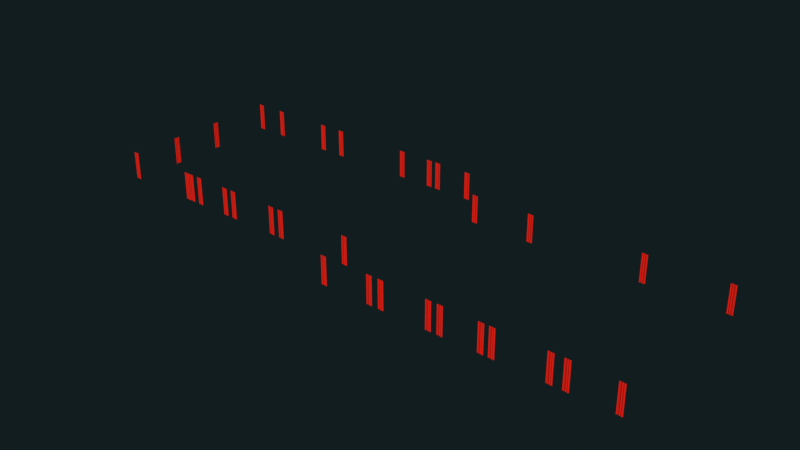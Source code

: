 # Source: St_Etage_vorhange.blend  (saved by Blender 2.74.0; exported with 4.5.12 LTS)
import bpy
from mathutils import Matrix  # noqa: F401  (used for matrix-valued properties, if any)

bpy.ops.wm.read_factory_settings(use_empty=True)
scene = bpy.context.scene
scene.name = 'Scene'

# ---- collections
col_collection_11 = bpy.data.collections.new('Collection 11'); scene.collection.children.link(col_collection_11)

# ---- materials (node trees are filled in below, after node groups)
mat_vorhang_mat = bpy.data.materials.new('vorhang_mat')
mat_vorhang_mat.alpha_threshold = 0.0
mat_vorhang_mat.use_transparent_shadow = False
mat_vorhang_mat.diffuse_color = (0.8, 0.01769, 0.009299, 1.0)
mat_vorhang_mat.roughness = 0.5

# ---- material node trees

# ---- world
world_world = bpy.data.worlds.new('World'); scene.world = world_world
world_world.color = (0.005979, 0.01231, 0.01341)
world_world.use_sun_shadow = False
world_world.sun_shadow_jitter_overblur = 0.0
world_world.cycles.sampling_method = 'MANUAL'
world_world.cycles.sample_map_resolution = 256

# ---- meshes
me_plane_033 = bpy.data.meshes.new('Plane.033')
me_plane_033.from_pydata([(-0.6978, 0.236, 16.81), (-1.235, 0.3034, 16.81), (-1.691, 0.1854, 16.81), (-1.906, 0.05057, 16.81), (-1.906, 0.05057, -0.8682), (-1.691, 0.1854, -0.8682), (-1.235, 0.3034, -0.8682), (-0.6978, 0.236, -0.8682), (-0.4563, 0.06742, -0.8682), (-0.2147, -0.06742, -0.8682), (0.02683, 0.1517, -0.8682), (0.2952, 0.2865, -0.8682), (0.5905, 0.1854, -0.8682), (0.6173, -0.1011, -0.8682), (0.9931, -0.2023, -0.8682), (1.235, -0.06742, -0.8682), (1.342, 0.1348, -0.8682), (1.637, 0.2191, -0.8682), (1.906, -0.1348, -0.8682), (-0.4563, 0.06742, 16.81), (-0.2147, -0.06742, 16.81), (0.02683, 0.1517, 16.81), (0.2952, 0.2865, 16.81), (0.5905, 0.1854, 16.81), (0.6173, -0.1011, 16.81), (0.9931, -0.2023, 16.81), (1.235, -0.06742, 16.81), (1.342, 0.1348, 16.81), (1.637, 0.2191, 16.81), (1.906, -0.1348, 16.81)], [], [(17, 28, 29, 18), (16, 27, 28, 17), (15, 26, 27, 16), (14, 25, 26, 15), (13, 24, 25, 14), (12, 23, 24, 13), (11, 22, 23, 12), (10, 21, 22, 11), (9, 20, 21, 10), (8, 19, 20, 9), (7, 0, 19, 8), (6, 1, 0, 7), (5, 2, 1, 6), (4, 3, 2, 5)])
me_plane_033.materials.append(mat_vorhang_mat)
me_plane_033.use_remesh_preserve_volume = False
me_plane_033.use_remesh_preserve_attributes = False
me_plane_033.use_mirror_vertex_groups = False
me_plane_033.update()
me_plane_032 = bpy.data.meshes.new('Plane.032')
me_plane_032.from_pydata([(-0.6978, 0.236, 16.81), (-1.235, 0.3034, 16.81), (-1.691, 0.1854, 16.81), (-1.906, 0.05057, 16.81), (-1.906, 0.05057, -0.8682), (-1.691, 0.1854, -0.8682), (-1.235, 0.3034, -0.8682), (-0.6978, 0.236, -0.8682), (-0.4563, 0.06742, -0.8682), (-0.2147, -0.06742, -0.8682), (0.02683, 0.1517, -0.8682), (0.2952, 0.2865, -0.8682), (0.5905, 0.1854, -0.8682), (0.6173, -0.1011, -0.8682), (0.9931, -0.2023, -0.8682), (1.235, -0.06742, -0.8682), (1.342, 0.1348, -0.8682), (1.637, 0.2191, -0.8682), (1.906, -0.1348, -0.8682), (-0.4563, 0.06742, 16.81), (-0.2147, -0.06742, 16.81), (0.02683, 0.1517, 16.81), (0.2952, 0.2865, 16.81), (0.5905, 0.1854, 16.81), (0.6173, -0.1011, 16.81), (0.9931, -0.2023, 16.81), (1.235, -0.06742, 16.81), (1.342, 0.1348, 16.81), (1.637, 0.2191, 16.81), (1.906, -0.1348, 16.81)], [], [(17, 28, 29, 18), (16, 27, 28, 17), (15, 26, 27, 16), (14, 25, 26, 15), (13, 24, 25, 14), (12, 23, 24, 13), (11, 22, 23, 12), (10, 21, 22, 11), (9, 20, 21, 10), (8, 19, 20, 9), (7, 0, 19, 8), (6, 1, 0, 7), (5, 2, 1, 6), (4, 3, 2, 5)])
me_plane_032.materials.append(mat_vorhang_mat)
me_plane_032.use_remesh_preserve_volume = False
me_plane_032.use_remesh_preserve_attributes = False
me_plane_032.use_mirror_vertex_groups = False
me_plane_032.update()
me_plane_031 = bpy.data.meshes.new('Plane.031')
me_plane_031.from_pydata([(-0.6978, 0.236, 16.81), (-1.235, 0.3034, 16.81), (-1.691, 0.1854, 16.81), (-1.906, 0.05057, 16.81), (-1.906, 0.05057, -0.8682), (-1.691, 0.1854, -0.8682), (-1.235, 0.3034, -0.8682), (-0.6978, 0.236, -0.8682), (-0.4563, 0.06742, -0.8682), (-0.2147, -0.06742, -0.8682), (0.02683, 0.1517, -0.8682), (0.2952, 0.2865, -0.8682), (0.5905, 0.1854, -0.8682), (0.6173, -0.1011, -0.8682), (0.9931, -0.2023, -0.8682), (1.235, -0.06742, -0.8682), (1.342, 0.1348, -0.8682), (1.637, 0.2191, -0.8682), (1.906, -0.1348, -0.8682), (-0.4563, 0.06742, 16.81), (-0.2147, -0.06742, 16.81), (0.02683, 0.1517, 16.81), (0.2952, 0.2865, 16.81), (0.5905, 0.1854, 16.81), (0.6173, -0.1011, 16.81), (0.9931, -0.2023, 16.81), (1.235, -0.06742, 16.81), (1.342, 0.1348, 16.81), (1.637, 0.2191, 16.81), (1.906, -0.1348, 16.81)], [], [(17, 28, 29, 18), (16, 27, 28, 17), (15, 26, 27, 16), (14, 25, 26, 15), (13, 24, 25, 14), (12, 23, 24, 13), (11, 22, 23, 12), (10, 21, 22, 11), (9, 20, 21, 10), (8, 19, 20, 9), (7, 0, 19, 8), (6, 1, 0, 7), (5, 2, 1, 6), (4, 3, 2, 5)])
me_plane_031.materials.append(mat_vorhang_mat)
me_plane_031.use_remesh_preserve_volume = False
me_plane_031.use_remesh_preserve_attributes = False
me_plane_031.use_mirror_vertex_groups = False
me_plane_031.update()
me_plane_030 = bpy.data.meshes.new('Plane.030')
me_plane_030.from_pydata([(-0.6978, 0.236, 16.81), (-1.235, 0.3034, 16.81), (-1.691, 0.1854, 16.81), (-1.906, 0.05057, 16.81), (-1.906, 0.05057, -0.8682), (-1.691, 0.1854, -0.8682), (-1.235, 0.3034, -0.8682), (-0.6978, 0.236, -0.8682), (-0.4563, 0.06742, -0.8682), (-0.2147, -0.06742, -0.8682), (0.02683, 0.1517, -0.8682), (0.2952, 0.2865, -0.8682), (0.5905, 0.1854, -0.8682), (0.6173, -0.1011, -0.8682), (0.9931, -0.2023, -0.8682), (1.235, -0.06742, -0.8682), (1.342, 0.1348, -0.8682), (1.637, 0.2191, -0.8682), (1.906, -0.1348, -0.8682), (-0.4563, 0.06742, 16.81), (-0.2147, -0.06742, 16.81), (0.02683, 0.1517, 16.81), (0.2952, 0.2865, 16.81), (0.5905, 0.1854, 16.81), (0.6173, -0.1011, 16.81), (0.9931, -0.2023, 16.81), (1.235, -0.06742, 16.81), (1.342, 0.1348, 16.81), (1.637, 0.2191, 16.81), (1.906, -0.1348, 16.81)], [], [(17, 28, 29, 18), (16, 27, 28, 17), (15, 26, 27, 16), (14, 25, 26, 15), (13, 24, 25, 14), (12, 23, 24, 13), (11, 22, 23, 12), (10, 21, 22, 11), (9, 20, 21, 10), (8, 19, 20, 9), (7, 0, 19, 8), (6, 1, 0, 7), (5, 2, 1, 6), (4, 3, 2, 5)])
me_plane_030.materials.append(mat_vorhang_mat)
me_plane_030.use_remesh_preserve_volume = False
me_plane_030.use_remesh_preserve_attributes = False
me_plane_030.use_mirror_vertex_groups = False
me_plane_030.update()
me_plane_029 = bpy.data.meshes.new('Plane.029')
me_plane_029.from_pydata([(-0.6978, 0.236, 16.81), (-1.235, 0.3034, 16.81), (-1.691, 0.1854, 16.81), (-1.906, 0.05057, 16.81), (-1.906, 0.05057, -0.8682), (-1.691, 0.1854, -0.8682), (-1.235, 0.3034, -0.8682), (-0.6978, 0.236, -0.8682), (-0.4563, 0.06742, -0.8682), (-0.2147, -0.06742, -0.8682), (0.02683, 0.1517, -0.8682), (0.2952, 0.2865, -0.8682), (0.5905, 0.1854, -0.8682), (0.6173, -0.1011, -0.8682), (0.9931, -0.2023, -0.8682), (1.235, -0.06742, -0.8682), (1.342, 0.1348, -0.8682), (1.637, 0.2191, -0.8682), (1.906, -0.1348, -0.8682), (-0.4563, 0.06742, 16.81), (-0.2147, -0.06742, 16.81), (0.02683, 0.1517, 16.81), (0.2952, 0.2865, 16.81), (0.5905, 0.1854, 16.81), (0.6173, -0.1011, 16.81), (0.9931, -0.2023, 16.81), (1.235, -0.06742, 16.81), (1.342, 0.1348, 16.81), (1.637, 0.2191, 16.81), (1.906, -0.1348, 16.81)], [], [(17, 28, 29, 18), (16, 27, 28, 17), (15, 26, 27, 16), (14, 25, 26, 15), (13, 24, 25, 14), (12, 23, 24, 13), (11, 22, 23, 12), (10, 21, 22, 11), (9, 20, 21, 10), (8, 19, 20, 9), (7, 0, 19, 8), (6, 1, 0, 7), (5, 2, 1, 6), (4, 3, 2, 5)])
me_plane_029.materials.append(mat_vorhang_mat)
me_plane_029.use_remesh_preserve_volume = False
me_plane_029.use_remesh_preserve_attributes = False
me_plane_029.use_mirror_vertex_groups = False
me_plane_029.update()
me_plane_028 = bpy.data.meshes.new('Plane.028')
me_plane_028.from_pydata([(-0.6978, 0.236, 16.81), (-1.235, 0.3034, 16.81), (-1.691, 0.1854, 16.81), (-1.906, 0.05057, 16.81), (-1.906, 0.05057, -0.8682), (-1.691, 0.1854, -0.8682), (-1.235, 0.3034, -0.8682), (-0.6978, 0.236, -0.8682), (-0.4563, 0.06742, -0.8682), (-0.2147, -0.06742, -0.8682), (0.02683, 0.1517, -0.8682), (0.2952, 0.2865, -0.8682), (0.5905, 0.1854, -0.8682), (0.6173, -0.1011, -0.8682), (0.9931, -0.2023, -0.8682), (1.235, -0.06742, -0.8682), (1.342, 0.1348, -0.8682), (1.637, 0.2191, -0.8682), (1.906, -0.1348, -0.8682), (-0.4563, 0.06742, 16.81), (-0.2147, -0.06742, 16.81), (0.02683, 0.1517, 16.81), (0.2952, 0.2865, 16.81), (0.5905, 0.1854, 16.81), (0.6173, -0.1011, 16.81), (0.9931, -0.2023, 16.81), (1.235, -0.06742, 16.81), (1.342, 0.1348, 16.81), (1.637, 0.2191, 16.81), (1.906, -0.1348, 16.81)], [], [(17, 28, 29, 18), (16, 27, 28, 17), (15, 26, 27, 16), (14, 25, 26, 15), (13, 24, 25, 14), (12, 23, 24, 13), (11, 22, 23, 12), (10, 21, 22, 11), (9, 20, 21, 10), (8, 19, 20, 9), (7, 0, 19, 8), (6, 1, 0, 7), (5, 2, 1, 6), (4, 3, 2, 5)])
me_plane_028.materials.append(mat_vorhang_mat)
me_plane_028.use_remesh_preserve_volume = False
me_plane_028.use_remesh_preserve_attributes = False
me_plane_028.use_mirror_vertex_groups = False
me_plane_028.update()
me_plane_027 = bpy.data.meshes.new('Plane.027')
me_plane_027.from_pydata([(-0.6978, 0.236, 16.81), (-1.235, 0.3034, 16.81), (-1.691, 0.1854, 16.81), (-1.906, 0.05057, 16.81), (-1.906, 0.05057, -0.8682), (-1.691, 0.1854, -0.8682), (-1.235, 0.3034, -0.8682), (-0.6978, 0.236, -0.8682), (-0.4563, 0.06742, -0.8682), (-0.2147, -0.06742, -0.8682), (0.02683, 0.1517, -0.8682), (0.2952, 0.2865, -0.8682), (0.5905, 0.1854, -0.8682), (0.6173, -0.1011, -0.8682), (0.9931, -0.2023, -0.8682), (1.235, -0.06742, -0.8682), (1.342, 0.1348, -0.8682), (1.637, 0.2191, -0.8682), (1.906, -0.1348, -0.8682), (-0.4563, 0.06742, 16.81), (-0.2147, -0.06742, 16.81), (0.02683, 0.1517, 16.81), (0.2952, 0.2865, 16.81), (0.5905, 0.1854, 16.81), (0.6173, -0.1011, 16.81), (0.9931, -0.2023, 16.81), (1.235, -0.06742, 16.81), (1.342, 0.1348, 16.81), (1.637, 0.2191, 16.81), (1.906, -0.1348, 16.81)], [], [(17, 28, 29, 18), (16, 27, 28, 17), (15, 26, 27, 16), (14, 25, 26, 15), (13, 24, 25, 14), (12, 23, 24, 13), (11, 22, 23, 12), (10, 21, 22, 11), (9, 20, 21, 10), (8, 19, 20, 9), (7, 0, 19, 8), (6, 1, 0, 7), (5, 2, 1, 6), (4, 3, 2, 5)])
me_plane_027.materials.append(mat_vorhang_mat)
me_plane_027.use_remesh_preserve_volume = False
me_plane_027.use_remesh_preserve_attributes = False
me_plane_027.use_mirror_vertex_groups = False
me_plane_027.update()
me_plane_026 = bpy.data.meshes.new('Plane.026')
me_plane_026.from_pydata([(-0.6978, 0.236, 16.81), (-1.235, 0.3034, 16.81), (-1.691, 0.1854, 16.81), (-1.906, 0.05057, 16.81), (-1.906, 0.05057, -0.8682), (-1.691, 0.1854, -0.8682), (-1.235, 0.3034, -0.8682), (-0.6978, 0.236, -0.8682), (-0.4563, 0.06742, -0.8682), (-0.2147, -0.06742, -0.8682), (0.02683, 0.1517, -0.8682), (0.2952, 0.2865, -0.8682), (0.5905, 0.1854, -0.8682), (0.6173, -0.1011, -0.8682), (0.9931, -0.2023, -0.8682), (1.235, -0.06742, -0.8682), (1.342, 0.1348, -0.8682), (1.637, 0.2191, -0.8682), (1.906, -0.1348, -0.8682), (-0.4563, 0.06742, 16.81), (-0.2147, -0.06742, 16.81), (0.02683, 0.1517, 16.81), (0.2952, 0.2865, 16.81), (0.5905, 0.1854, 16.81), (0.6173, -0.1011, 16.81), (0.9931, -0.2023, 16.81), (1.235, -0.06742, 16.81), (1.342, 0.1348, 16.81), (1.637, 0.2191, 16.81), (1.906, -0.1348, 16.81)], [], [(17, 28, 29, 18), (16, 27, 28, 17), (15, 26, 27, 16), (14, 25, 26, 15), (13, 24, 25, 14), (12, 23, 24, 13), (11, 22, 23, 12), (10, 21, 22, 11), (9, 20, 21, 10), (8, 19, 20, 9), (7, 0, 19, 8), (6, 1, 0, 7), (5, 2, 1, 6), (4, 3, 2, 5)])
me_plane_026.materials.append(mat_vorhang_mat)
me_plane_026.use_remesh_preserve_volume = False
me_plane_026.use_remesh_preserve_attributes = False
me_plane_026.use_mirror_vertex_groups = False
me_plane_026.update()
me_plane_025 = bpy.data.meshes.new('Plane.025')
me_plane_025.from_pydata([(-0.6978, 0.236, 16.81), (-1.235, 0.3034, 16.81), (-1.691, 0.1854, 16.81), (-1.906, 0.05057, 16.81), (-1.906, 0.05057, -0.8682), (-1.691, 0.1854, -0.8682), (-1.235, 0.3034, -0.8682), (-0.6978, 0.236, -0.8682), (-0.4563, 0.06742, -0.8682), (-0.2147, -0.06742, -0.8682), (0.02683, 0.1517, -0.8682), (0.2952, 0.2865, -0.8682), (0.5905, 0.1854, -0.8682), (0.6173, -0.1011, -0.8682), (0.9931, -0.2023, -0.8682), (1.235, -0.06742, -0.8682), (1.342, 0.1348, -0.8682), (1.637, 0.2191, -0.8682), (1.906, -0.1348, -0.8682), (-0.4563, 0.06742, 16.81), (-0.2147, -0.06742, 16.81), (0.02683, 0.1517, 16.81), (0.2952, 0.2865, 16.81), (0.5905, 0.1854, 16.81), (0.6173, -0.1011, 16.81), (0.9931, -0.2023, 16.81), (1.235, -0.06742, 16.81), (1.342, 0.1348, 16.81), (1.637, 0.2191, 16.81), (1.906, -0.1348, 16.81)], [], [(17, 28, 29, 18), (16, 27, 28, 17), (15, 26, 27, 16), (14, 25, 26, 15), (13, 24, 25, 14), (12, 23, 24, 13), (11, 22, 23, 12), (10, 21, 22, 11), (9, 20, 21, 10), (8, 19, 20, 9), (7, 0, 19, 8), (6, 1, 0, 7), (5, 2, 1, 6), (4, 3, 2, 5)])
me_plane_025.materials.append(mat_vorhang_mat)
me_plane_025.use_remesh_preserve_volume = False
me_plane_025.use_remesh_preserve_attributes = False
me_plane_025.use_mirror_vertex_groups = False
me_plane_025.update()
me_plane_024 = bpy.data.meshes.new('Plane.024')
me_plane_024.from_pydata([(-0.6978, 0.236, 16.81), (-1.235, 0.3034, 16.81), (-1.691, 0.1854, 16.81), (-1.906, 0.05057, 16.81), (-1.906, 0.05057, -0.8682), (-1.691, 0.1854, -0.8682), (-1.235, 0.3034, -0.8682), (-0.6978, 0.236, -0.8682), (-0.4563, 0.06742, -0.8682), (-0.2147, -0.06742, -0.8682), (0.02683, 0.1517, -0.8682), (0.2952, 0.2865, -0.8682), (0.5905, 0.1854, -0.8682), (0.6173, -0.1011, -0.8682), (0.9931, -0.2023, -0.8682), (1.235, -0.06742, -0.8682), (1.342, 0.1348, -0.8682), (1.637, 0.2191, -0.8682), (1.906, -0.1348, -0.8682), (-0.4563, 0.06742, 16.81), (-0.2147, -0.06742, 16.81), (0.02683, 0.1517, 16.81), (0.2952, 0.2865, 16.81), (0.5905, 0.1854, 16.81), (0.6173, -0.1011, 16.81), (0.9931, -0.2023, 16.81), (1.235, -0.06742, 16.81), (1.342, 0.1348, 16.81), (1.637, 0.2191, 16.81), (1.906, -0.1348, 16.81)], [], [(17, 28, 29, 18), (16, 27, 28, 17), (15, 26, 27, 16), (14, 25, 26, 15), (13, 24, 25, 14), (12, 23, 24, 13), (11, 22, 23, 12), (10, 21, 22, 11), (9, 20, 21, 10), (8, 19, 20, 9), (7, 0, 19, 8), (6, 1, 0, 7), (5, 2, 1, 6), (4, 3, 2, 5)])
me_plane_024.materials.append(mat_vorhang_mat)
me_plane_024.use_remesh_preserve_volume = False
me_plane_024.use_remesh_preserve_attributes = False
me_plane_024.use_mirror_vertex_groups = False
me_plane_024.update()
me_plane_023 = bpy.data.meshes.new('Plane.023')
me_plane_023.from_pydata([(-0.6978, 0.236, 16.81), (-1.235, 0.3034, 16.81), (-1.691, 0.1854, 16.81), (-1.906, 0.05057, 16.81), (-1.906, 0.05057, -0.8682), (-1.691, 0.1854, -0.8682), (-1.235, 0.3034, -0.8682), (-0.6978, 0.236, -0.8682), (-0.4563, 0.06742, -0.8682), (-0.2147, -0.06742, -0.8682), (0.02683, 0.1517, -0.8682), (0.2952, 0.2865, -0.8682), (0.5905, 0.1854, -0.8682), (0.6173, -0.1011, -0.8682), (0.9931, -0.2023, -0.8682), (1.235, -0.06742, -0.8682), (1.342, 0.1348, -0.8682), (1.637, 0.2191, -0.8682), (1.906, -0.1348, -0.8682), (-0.4563, 0.06742, 16.81), (-0.2147, -0.06742, 16.81), (0.02683, 0.1517, 16.81), (0.2952, 0.2865, 16.81), (0.5905, 0.1854, 16.81), (0.6173, -0.1011, 16.81), (0.9931, -0.2023, 16.81), (1.235, -0.06742, 16.81), (1.342, 0.1348, 16.81), (1.637, 0.2191, 16.81), (1.906, -0.1348, 16.81)], [], [(17, 28, 29, 18), (16, 27, 28, 17), (15, 26, 27, 16), (14, 25, 26, 15), (13, 24, 25, 14), (12, 23, 24, 13), (11, 22, 23, 12), (10, 21, 22, 11), (9, 20, 21, 10), (8, 19, 20, 9), (7, 0, 19, 8), (6, 1, 0, 7), (5, 2, 1, 6), (4, 3, 2, 5)])
me_plane_023.materials.append(mat_vorhang_mat)
me_plane_023.use_remesh_preserve_volume = False
me_plane_023.use_remesh_preserve_attributes = False
me_plane_023.use_mirror_vertex_groups = False
me_plane_023.update()
me_plane_022 = bpy.data.meshes.new('Plane.022')
me_plane_022.from_pydata([(-0.6978, 0.236, 16.81), (-1.235, 0.3034, 16.81), (-1.691, 0.1854, 16.81), (-1.906, 0.05057, 16.81), (-1.906, 0.05057, -0.8682), (-1.691, 0.1854, -0.8682), (-1.235, 0.3034, -0.8682), (-0.6978, 0.236, -0.8682), (-0.4563, 0.06742, -0.8682), (-0.2147, -0.06742, -0.8682), (0.02683, 0.1517, -0.8682), (0.2952, 0.2865, -0.8682), (0.5905, 0.1854, -0.8682), (0.6173, -0.1011, -0.8682), (0.9931, -0.2023, -0.8682), (1.235, -0.06742, -0.8682), (1.342, 0.1348, -0.8682), (1.637, 0.2191, -0.8682), (1.906, -0.1348, -0.8682), (-0.4563, 0.06742, 16.81), (-0.2147, -0.06742, 16.81), (0.02683, 0.1517, 16.81), (0.2952, 0.2865, 16.81), (0.5905, 0.1854, 16.81), (0.6173, -0.1011, 16.81), (0.9931, -0.2023, 16.81), (1.235, -0.06742, 16.81), (1.342, 0.1348, 16.81), (1.637, 0.2191, 16.81), (1.906, -0.1348, 16.81)], [], [(17, 28, 29, 18), (16, 27, 28, 17), (15, 26, 27, 16), (14, 25, 26, 15), (13, 24, 25, 14), (12, 23, 24, 13), (11, 22, 23, 12), (10, 21, 22, 11), (9, 20, 21, 10), (8, 19, 20, 9), (7, 0, 19, 8), (6, 1, 0, 7), (5, 2, 1, 6), (4, 3, 2, 5)])
me_plane_022.materials.append(mat_vorhang_mat)
me_plane_022.use_remesh_preserve_volume = False
me_plane_022.use_remesh_preserve_attributes = False
me_plane_022.use_mirror_vertex_groups = False
me_plane_022.update()
me_plane_021 = bpy.data.meshes.new('Plane.021')
me_plane_021.from_pydata([(-0.6978, 0.236, 16.81), (-1.235, 0.3034, 16.81), (-1.691, 0.1854, 16.81), (-1.906, 0.05057, 16.81), (-1.906, 0.05057, -0.8682), (-1.691, 0.1854, -0.8682), (-1.235, 0.3034, -0.8682), (-0.6978, 0.236, -0.8682), (-0.4563, 0.06742, -0.8682), (-0.2147, -0.06742, -0.8682), (0.02683, 0.1517, -0.8682), (0.2952, 0.2865, -0.8682), (0.5905, 0.1854, -0.8682), (0.6173, -0.1011, -0.8682), (0.9931, -0.2023, -0.8682), (1.235, -0.06742, -0.8682), (1.342, 0.1348, -0.8682), (1.637, 0.2191, -0.8682), (1.906, -0.1348, -0.8682), (-0.4563, 0.06742, 16.81), (-0.2147, -0.06742, 16.81), (0.02683, 0.1517, 16.81), (0.2952, 0.2865, 16.81), (0.5905, 0.1854, 16.81), (0.6173, -0.1011, 16.81), (0.9931, -0.2023, 16.81), (1.235, -0.06742, 16.81), (1.342, 0.1348, 16.81), (1.637, 0.2191, 16.81), (1.906, -0.1348, 16.81)], [], [(17, 28, 29, 18), (16, 27, 28, 17), (15, 26, 27, 16), (14, 25, 26, 15), (13, 24, 25, 14), (12, 23, 24, 13), (11, 22, 23, 12), (10, 21, 22, 11), (9, 20, 21, 10), (8, 19, 20, 9), (7, 0, 19, 8), (6, 1, 0, 7), (5, 2, 1, 6), (4, 3, 2, 5)])
me_plane_021.materials.append(mat_vorhang_mat)
me_plane_021.use_remesh_preserve_volume = False
me_plane_021.use_remesh_preserve_attributes = False
me_plane_021.use_mirror_vertex_groups = False
me_plane_021.update()
me_plane_020 = bpy.data.meshes.new('Plane.020')
me_plane_020.from_pydata([(-0.6978, 0.236, 16.81), (-1.235, 0.3034, 16.81), (-1.691, 0.1854, 16.81), (-1.906, 0.05057, 16.81), (-1.906, 0.05057, -0.8682), (-1.691, 0.1854, -0.8682), (-1.235, 0.3034, -0.8682), (-0.6978, 0.236, -0.8682), (-0.4563, 0.06742, -0.8682), (-0.2147, -0.06742, -0.8682), (0.02683, 0.1517, -0.8682), (0.2952, 0.2865, -0.8682), (0.5905, 0.1854, -0.8682), (0.6173, -0.1011, -0.8682), (0.9931, -0.2023, -0.8682), (1.235, -0.06742, -0.8682), (1.342, 0.1348, -0.8682), (1.637, 0.2191, -0.8682), (1.906, -0.1348, -0.8682), (-0.4563, 0.06742, 16.81), (-0.2147, -0.06742, 16.81), (0.02683, 0.1517, 16.81), (0.2952, 0.2865, 16.81), (0.5905, 0.1854, 16.81), (0.6173, -0.1011, 16.81), (0.9931, -0.2023, 16.81), (1.235, -0.06742, 16.81), (1.342, 0.1348, 16.81), (1.637, 0.2191, 16.81), (1.906, -0.1348, 16.81)], [], [(17, 28, 29, 18), (16, 27, 28, 17), (15, 26, 27, 16), (14, 25, 26, 15), (13, 24, 25, 14), (12, 23, 24, 13), (11, 22, 23, 12), (10, 21, 22, 11), (9, 20, 21, 10), (8, 19, 20, 9), (7, 0, 19, 8), (6, 1, 0, 7), (5, 2, 1, 6), (4, 3, 2, 5)])
me_plane_020.materials.append(mat_vorhang_mat)
me_plane_020.use_remesh_preserve_volume = False
me_plane_020.use_remesh_preserve_attributes = False
me_plane_020.use_mirror_vertex_groups = False
me_plane_020.update()
me_plane_019 = bpy.data.meshes.new('Plane.019')
me_plane_019.from_pydata([(-0.6978, 0.236, 16.81), (-1.235, 0.3034, 16.81), (-1.691, 0.1854, 16.81), (-1.906, 0.05057, 16.81), (-1.906, 0.05057, -0.8682), (-1.691, 0.1854, -0.8682), (-1.235, 0.3034, -0.8682), (-0.6978, 0.236, -0.8682), (-0.4563, 0.06742, -0.8682), (-0.2147, -0.06742, -0.8682), (0.02683, 0.1517, -0.8682), (0.2952, 0.2865, -0.8682), (0.5905, 0.1854, -0.8682), (0.6173, -0.1011, -0.8682), (0.9931, -0.2023, -0.8682), (1.235, -0.06742, -0.8682), (1.342, 0.1348, -0.8682), (1.637, 0.2191, -0.8682), (1.906, -0.1348, -0.8682), (-0.4563, 0.06742, 16.81), (-0.2147, -0.06742, 16.81), (0.02683, 0.1517, 16.81), (0.2952, 0.2865, 16.81), (0.5905, 0.1854, 16.81), (0.6173, -0.1011, 16.81), (0.9931, -0.2023, 16.81), (1.235, -0.06742, 16.81), (1.342, 0.1348, 16.81), (1.637, 0.2191, 16.81), (1.906, -0.1348, 16.81)], [], [(17, 28, 29, 18), (16, 27, 28, 17), (15, 26, 27, 16), (14, 25, 26, 15), (13, 24, 25, 14), (12, 23, 24, 13), (11, 22, 23, 12), (10, 21, 22, 11), (9, 20, 21, 10), (8, 19, 20, 9), (7, 0, 19, 8), (6, 1, 0, 7), (5, 2, 1, 6), (4, 3, 2, 5)])
me_plane_019.materials.append(mat_vorhang_mat)
me_plane_019.use_remesh_preserve_volume = False
me_plane_019.use_remesh_preserve_attributes = False
me_plane_019.use_mirror_vertex_groups = False
me_plane_019.update()
me_plane_018 = bpy.data.meshes.new('Plane.018')
me_plane_018.from_pydata([(-0.6978, 0.236, 16.81), (-1.235, 0.3034, 16.81), (-1.691, 0.1854, 16.81), (-1.906, 0.05057, 16.81), (-1.906, 0.05057, -0.8682), (-1.691, 0.1854, -0.8682), (-1.235, 0.3034, -0.8682), (-0.6978, 0.236, -0.8682), (-0.4563, 0.06742, -0.8682), (-0.2147, -0.06742, -0.8682), (0.02683, 0.1517, -0.8682), (0.2952, 0.2865, -0.8682), (0.5905, 0.1854, -0.8682), (0.6173, -0.1011, -0.8682), (0.9931, -0.2023, -0.8682), (1.235, -0.06742, -0.8682), (1.342, 0.1348, -0.8682), (1.637, 0.2191, -0.8682), (1.906, -0.1348, -0.8682), (-0.4563, 0.06742, 16.81), (-0.2147, -0.06742, 16.81), (0.02683, 0.1517, 16.81), (0.2952, 0.2865, 16.81), (0.5905, 0.1854, 16.81), (0.6173, -0.1011, 16.81), (0.9931, -0.2023, 16.81), (1.235, -0.06742, 16.81), (1.342, 0.1348, 16.81), (1.637, 0.2191, 16.81), (1.906, -0.1348, 16.81)], [], [(17, 28, 29, 18), (16, 27, 28, 17), (15, 26, 27, 16), (14, 25, 26, 15), (13, 24, 25, 14), (12, 23, 24, 13), (11, 22, 23, 12), (10, 21, 22, 11), (9, 20, 21, 10), (8, 19, 20, 9), (7, 0, 19, 8), (6, 1, 0, 7), (5, 2, 1, 6), (4, 3, 2, 5)])
me_plane_018.materials.append(mat_vorhang_mat)
me_plane_018.use_remesh_preserve_volume = False
me_plane_018.use_remesh_preserve_attributes = False
me_plane_018.use_mirror_vertex_groups = False
me_plane_018.update()
me_plane_017 = bpy.data.meshes.new('Plane.017')
me_plane_017.from_pydata([(-0.6978, 0.236, 16.81), (-1.235, 0.3034, 16.81), (-1.691, 0.1854, 16.81), (-1.906, 0.05057, 16.81), (-1.906, 0.05057, -0.8682), (-1.691, 0.1854, -0.8682), (-1.235, 0.3034, -0.8682), (-0.6978, 0.236, -0.8682), (-0.4563, 0.06742, -0.8682), (-0.2147, -0.06742, -0.8682), (0.02683, 0.1517, -0.8682), (0.2952, 0.2865, -0.8682), (0.5905, 0.1854, -0.8682), (0.6173, -0.1011, -0.8682), (0.9931, -0.2023, -0.8682), (1.235, -0.06742, -0.8682), (1.342, 0.1348, -0.8682), (1.637, 0.2191, -0.8682), (1.906, -0.1348, -0.8682), (-0.4563, 0.06742, 16.81), (-0.2147, -0.06742, 16.81), (0.02683, 0.1517, 16.81), (0.2952, 0.2865, 16.81), (0.5905, 0.1854, 16.81), (0.6173, -0.1011, 16.81), (0.9931, -0.2023, 16.81), (1.235, -0.06742, 16.81), (1.342, 0.1348, 16.81), (1.637, 0.2191, 16.81), (1.906, -0.1348, 16.81)], [], [(17, 28, 29, 18), (16, 27, 28, 17), (15, 26, 27, 16), (14, 25, 26, 15), (13, 24, 25, 14), (12, 23, 24, 13), (11, 22, 23, 12), (10, 21, 22, 11), (9, 20, 21, 10), (8, 19, 20, 9), (7, 0, 19, 8), (6, 1, 0, 7), (5, 2, 1, 6), (4, 3, 2, 5)])
me_plane_017.materials.append(mat_vorhang_mat)
me_plane_017.use_remesh_preserve_volume = False
me_plane_017.use_remesh_preserve_attributes = False
me_plane_017.use_mirror_vertex_groups = False
me_plane_017.update()
me_plane_016 = bpy.data.meshes.new('Plane.016')
me_plane_016.from_pydata([(-0.6978, 0.236, 16.81), (-1.235, 0.3034, 16.81), (-1.691, 0.1854, 16.81), (-1.906, 0.05057, 16.81), (-1.906, 0.05057, -0.8682), (-1.691, 0.1854, -0.8682), (-1.235, 0.3034, -0.8682), (-0.6978, 0.236, -0.8682), (-0.4563, 0.06742, -0.8682), (-0.2147, -0.06742, -0.8682), (0.02683, 0.1517, -0.8682), (0.2952, 0.2865, -0.8682), (0.5905, 0.1854, -0.8682), (0.6173, -0.1011, -0.8682), (0.9931, -0.2023, -0.8682), (1.235, -0.06742, -0.8682), (1.342, 0.1348, -0.8682), (1.637, 0.2191, -0.8682), (1.906, -0.1348, -0.8682), (-0.4563, 0.06742, 16.81), (-0.2147, -0.06742, 16.81), (0.02683, 0.1517, 16.81), (0.2952, 0.2865, 16.81), (0.5905, 0.1854, 16.81), (0.6173, -0.1011, 16.81), (0.9931, -0.2023, 16.81), (1.235, -0.06742, 16.81), (1.342, 0.1348, 16.81), (1.637, 0.2191, 16.81), (1.906, -0.1348, 16.81)], [], [(17, 28, 29, 18), (16, 27, 28, 17), (15, 26, 27, 16), (14, 25, 26, 15), (13, 24, 25, 14), (12, 23, 24, 13), (11, 22, 23, 12), (10, 21, 22, 11), (9, 20, 21, 10), (8, 19, 20, 9), (7, 0, 19, 8), (6, 1, 0, 7), (5, 2, 1, 6), (4, 3, 2, 5)])
me_plane_016.materials.append(mat_vorhang_mat)
me_plane_016.use_remesh_preserve_volume = False
me_plane_016.use_remesh_preserve_attributes = False
me_plane_016.use_mirror_vertex_groups = False
me_plane_016.update()
me_plane_015 = bpy.data.meshes.new('Plane.015')
me_plane_015.from_pydata([(-0.6978, 0.236, 16.81), (-1.235, 0.3034, 16.81), (-1.691, 0.1854, 16.81), (-1.906, 0.05057, 16.81), (-1.906, 0.05057, -0.8682), (-1.691, 0.1854, -0.8682), (-1.235, 0.3034, -0.8682), (-0.6978, 0.236, -0.8682), (-0.4563, 0.06742, -0.8682), (-0.2147, -0.06742, -0.8682), (0.02683, 0.1517, -0.8682), (0.2952, 0.2865, -0.8682), (0.5905, 0.1854, -0.8682), (0.6173, -0.1011, -0.8682), (0.9931, -0.2023, -0.8682), (1.235, -0.06742, -0.8682), (1.342, 0.1348, -0.8682), (1.637, 0.2191, -0.8682), (1.906, -0.1348, -0.8682), (-0.4563, 0.06742, 16.81), (-0.2147, -0.06742, 16.81), (0.02683, 0.1517, 16.81), (0.2952, 0.2865, 16.81), (0.5905, 0.1854, 16.81), (0.6173, -0.1011, 16.81), (0.9931, -0.2023, 16.81), (1.235, -0.06742, 16.81), (1.342, 0.1348, 16.81), (1.637, 0.2191, 16.81), (1.906, -0.1348, 16.81)], [], [(17, 28, 29, 18), (16, 27, 28, 17), (15, 26, 27, 16), (14, 25, 26, 15), (13, 24, 25, 14), (12, 23, 24, 13), (11, 22, 23, 12), (10, 21, 22, 11), (9, 20, 21, 10), (8, 19, 20, 9), (7, 0, 19, 8), (6, 1, 0, 7), (5, 2, 1, 6), (4, 3, 2, 5)])
me_plane_015.materials.append(mat_vorhang_mat)
me_plane_015.use_remesh_preserve_volume = False
me_plane_015.use_remesh_preserve_attributes = False
me_plane_015.use_mirror_vertex_groups = False
me_plane_015.update()
me_plane_014 = bpy.data.meshes.new('Plane.014')
me_plane_014.from_pydata([(-0.6978, 0.236, 16.81), (-1.235, 0.3034, 16.81), (-1.691, 0.1854, 16.81), (-1.906, 0.05057, 16.81), (-1.906, 0.05057, -0.8682), (-1.691, 0.1854, -0.8682), (-1.235, 0.3034, -0.8682), (-0.6978, 0.236, -0.8682), (-0.4563, 0.06742, -0.8682), (-0.2147, -0.06742, -0.8682), (0.02683, 0.1517, -0.8682), (0.2952, 0.2865, -0.8682), (0.5905, 0.1854, -0.8682), (0.6173, -0.1011, -0.8682), (0.9931, -0.2023, -0.8682), (1.235, -0.06742, -0.8682), (1.342, 0.1348, -0.8682), (1.637, 0.2191, -0.8682), (1.906, -0.1348, -0.8682), (-0.4563, 0.06742, 16.81), (-0.2147, -0.06742, 16.81), (0.02683, 0.1517, 16.81), (0.2952, 0.2865, 16.81), (0.5905, 0.1854, 16.81), (0.6173, -0.1011, 16.81), (0.9931, -0.2023, 16.81), (1.235, -0.06742, 16.81), (1.342, 0.1348, 16.81), (1.637, 0.2191, 16.81), (1.906, -0.1348, 16.81)], [], [(17, 28, 29, 18), (16, 27, 28, 17), (15, 26, 27, 16), (14, 25, 26, 15), (13, 24, 25, 14), (12, 23, 24, 13), (11, 22, 23, 12), (10, 21, 22, 11), (9, 20, 21, 10), (8, 19, 20, 9), (7, 0, 19, 8), (6, 1, 0, 7), (5, 2, 1, 6), (4, 3, 2, 5)])
me_plane_014.materials.append(mat_vorhang_mat)
me_plane_014.use_remesh_preserve_volume = False
me_plane_014.use_remesh_preserve_attributes = False
me_plane_014.use_mirror_vertex_groups = False
me_plane_014.update()
me_plane_013 = bpy.data.meshes.new('Plane.013')
me_plane_013.from_pydata([(-0.6978, 0.236, 16.81), (-1.235, 0.3034, 16.81), (-1.691, 0.1854, 16.81), (-1.906, 0.05057, 16.81), (-1.906, 0.05057, -0.8682), (-1.691, 0.1854, -0.8682), (-1.235, 0.3034, -0.8682), (-0.6978, 0.236, -0.8682), (-0.4563, 0.06742, -0.8682), (-0.2147, -0.06742, -0.8682), (0.02683, 0.1517, -0.8682), (0.2952, 0.2865, -0.8682), (0.5905, 0.1854, -0.8682), (0.6173, -0.1011, -0.8682), (0.9931, -0.2023, -0.8682), (1.235, -0.06742, -0.8682), (1.342, 0.1348, -0.8682), (1.637, 0.2191, -0.8682), (1.906, -0.1348, -0.8682), (-0.4563, 0.06742, 16.81), (-0.2147, -0.06742, 16.81), (0.02683, 0.1517, 16.81), (0.2952, 0.2865, 16.81), (0.5905, 0.1854, 16.81), (0.6173, -0.1011, 16.81), (0.9931, -0.2023, 16.81), (1.235, -0.06742, 16.81), (1.342, 0.1348, 16.81), (1.637, 0.2191, 16.81), (1.906, -0.1348, 16.81)], [], [(17, 28, 29, 18), (16, 27, 28, 17), (15, 26, 27, 16), (14, 25, 26, 15), (13, 24, 25, 14), (12, 23, 24, 13), (11, 22, 23, 12), (10, 21, 22, 11), (9, 20, 21, 10), (8, 19, 20, 9), (7, 0, 19, 8), (6, 1, 0, 7), (5, 2, 1, 6), (4, 3, 2, 5)])
me_plane_013.materials.append(mat_vorhang_mat)
me_plane_013.use_remesh_preserve_volume = False
me_plane_013.use_remesh_preserve_attributes = False
me_plane_013.use_mirror_vertex_groups = False
me_plane_013.update()
me_plane_012 = bpy.data.meshes.new('Plane.012')
me_plane_012.from_pydata([(-0.6978, 0.236, 16.81), (-1.235, 0.3034, 16.81), (-1.691, 0.1854, 16.81), (-1.906, 0.05057, 16.81), (-1.906, 0.05057, -0.8682), (-1.691, 0.1854, -0.8682), (-1.235, 0.3034, -0.8682), (-0.6978, 0.236, -0.8682), (-0.4563, 0.06742, -0.8682), (-0.2147, -0.06742, -0.8682), (0.02683, 0.1517, -0.8682), (0.2952, 0.2865, -0.8682), (0.5905, 0.1854, -0.8682), (0.6173, -0.1011, -0.8682), (0.9931, -0.2023, -0.8682), (1.235, -0.06742, -0.8682), (1.342, 0.1348, -0.8682), (1.637, 0.2191, -0.8682), (1.906, -0.1348, -0.8682), (-0.4563, 0.06742, 16.81), (-0.2147, -0.06742, 16.81), (0.02683, 0.1517, 16.81), (0.2952, 0.2865, 16.81), (0.5905, 0.1854, 16.81), (0.6173, -0.1011, 16.81), (0.9931, -0.2023, 16.81), (1.235, -0.06742, 16.81), (1.342, 0.1348, 16.81), (1.637, 0.2191, 16.81), (1.906, -0.1348, 16.81)], [], [(17, 28, 29, 18), (16, 27, 28, 17), (15, 26, 27, 16), (14, 25, 26, 15), (13, 24, 25, 14), (12, 23, 24, 13), (11, 22, 23, 12), (10, 21, 22, 11), (9, 20, 21, 10), (8, 19, 20, 9), (7, 0, 19, 8), (6, 1, 0, 7), (5, 2, 1, 6), (4, 3, 2, 5)])
me_plane_012.materials.append(mat_vorhang_mat)
me_plane_012.use_remesh_preserve_volume = False
me_plane_012.use_remesh_preserve_attributes = False
me_plane_012.use_mirror_vertex_groups = False
me_plane_012.update()
me_plane_011 = bpy.data.meshes.new('Plane.011')
me_plane_011.from_pydata([(-0.6978, 0.236, 16.81), (-1.235, 0.3034, 16.81), (-1.691, 0.1854, 16.81), (-1.906, 0.05057, 16.81), (-1.906, 0.05057, -0.8682), (-1.691, 0.1854, -0.8682), (-1.235, 0.3034, -0.8682), (-0.6978, 0.236, -0.8682), (-0.4563, 0.06742, -0.8682), (-0.2147, -0.06742, -0.8682), (0.02683, 0.1517, -0.8682), (0.2952, 0.2865, -0.8682), (0.5905, 0.1854, -0.8682), (0.6173, -0.1011, -0.8682), (0.9931, -0.2023, -0.8682), (1.235, -0.06742, -0.8682), (1.342, 0.1348, -0.8682), (1.637, 0.2191, -0.8682), (1.906, -0.1348, -0.8682), (-0.4563, 0.06742, 16.81), (-0.2147, -0.06742, 16.81), (0.02683, 0.1517, 16.81), (0.2952, 0.2865, 16.81), (0.5905, 0.1854, 16.81), (0.6173, -0.1011, 16.81), (0.9931, -0.2023, 16.81), (1.235, -0.06742, 16.81), (1.342, 0.1348, 16.81), (1.637, 0.2191, 16.81), (1.906, -0.1348, 16.81)], [], [(17, 28, 29, 18), (16, 27, 28, 17), (15, 26, 27, 16), (14, 25, 26, 15), (13, 24, 25, 14), (12, 23, 24, 13), (11, 22, 23, 12), (10, 21, 22, 11), (9, 20, 21, 10), (8, 19, 20, 9), (7, 0, 19, 8), (6, 1, 0, 7), (5, 2, 1, 6), (4, 3, 2, 5)])
me_plane_011.materials.append(mat_vorhang_mat)
me_plane_011.use_remesh_preserve_volume = False
me_plane_011.use_remesh_preserve_attributes = False
me_plane_011.use_mirror_vertex_groups = False
me_plane_011.update()
me_plane_010 = bpy.data.meshes.new('Plane.010')
me_plane_010.from_pydata([(-0.6978, 0.236, 16.81), (-1.235, 0.3034, 16.81), (-1.691, 0.1854, 16.81), (-1.906, 0.05057, 16.81), (-1.906, 0.05057, -0.8682), (-1.691, 0.1854, -0.8682), (-1.235, 0.3034, -0.8682), (-0.6978, 0.236, -0.8682), (-0.4563, 0.06742, -0.8682), (-0.2147, -0.06742, -0.8682), (0.02683, 0.1517, -0.8682), (0.2952, 0.2865, -0.8682), (0.5905, 0.1854, -0.8682), (0.6173, -0.1011, -0.8682), (0.9931, -0.2023, -0.8682), (1.235, -0.06742, -0.8682), (1.342, 0.1348, -0.8682), (1.637, 0.2191, -0.8682), (1.906, -0.1348, -0.8682), (-0.4563, 0.06742, 16.81), (-0.2147, -0.06742, 16.81), (0.02683, 0.1517, 16.81), (0.2952, 0.2865, 16.81), (0.5905, 0.1854, 16.81), (0.6173, -0.1011, 16.81), (0.9931, -0.2023, 16.81), (1.235, -0.06742, 16.81), (1.342, 0.1348, 16.81), (1.637, 0.2191, 16.81), (1.906, -0.1348, 16.81)], [], [(17, 28, 29, 18), (16, 27, 28, 17), (15, 26, 27, 16), (14, 25, 26, 15), (13, 24, 25, 14), (12, 23, 24, 13), (11, 22, 23, 12), (10, 21, 22, 11), (9, 20, 21, 10), (8, 19, 20, 9), (7, 0, 19, 8), (6, 1, 0, 7), (5, 2, 1, 6), (4, 3, 2, 5)])
me_plane_010.materials.append(mat_vorhang_mat)
me_plane_010.use_remesh_preserve_volume = False
me_plane_010.use_remesh_preserve_attributes = False
me_plane_010.use_mirror_vertex_groups = False
me_plane_010.update()
me_plane_009 = bpy.data.meshes.new('Plane.009')
me_plane_009.from_pydata([(-0.6978, 0.236, 16.81), (-1.235, 0.3034, 16.81), (-1.691, 0.1854, 16.81), (-1.906, 0.05057, 16.81), (-1.906, 0.05057, -0.8682), (-1.691, 0.1854, -0.8682), (-1.235, 0.3034, -0.8682), (-0.6978, 0.236, -0.8682), (-0.4563, 0.06742, -0.8682), (-0.2147, -0.06742, -0.8682), (0.02683, 0.1517, -0.8682), (0.2952, 0.2865, -0.8682), (0.5905, 0.1854, -0.8682), (0.6173, -0.1011, -0.8682), (0.9931, -0.2023, -0.8682), (1.235, -0.06742, -0.8682), (1.342, 0.1348, -0.8682), (1.637, 0.2191, -0.8682), (1.906, -0.1348, -0.8682), (-0.4563, 0.06742, 16.81), (-0.2147, -0.06742, 16.81), (0.02683, 0.1517, 16.81), (0.2952, 0.2865, 16.81), (0.5905, 0.1854, 16.81), (0.6173, -0.1011, 16.81), (0.9931, -0.2023, 16.81), (1.235, -0.06742, 16.81), (1.342, 0.1348, 16.81), (1.637, 0.2191, 16.81), (1.906, -0.1348, 16.81)], [], [(17, 28, 29, 18), (16, 27, 28, 17), (15, 26, 27, 16), (14, 25, 26, 15), (13, 24, 25, 14), (12, 23, 24, 13), (11, 22, 23, 12), (10, 21, 22, 11), (9, 20, 21, 10), (8, 19, 20, 9), (7, 0, 19, 8), (6, 1, 0, 7), (5, 2, 1, 6), (4, 3, 2, 5)])
me_plane_009.materials.append(mat_vorhang_mat)
me_plane_009.use_remesh_preserve_volume = False
me_plane_009.use_remesh_preserve_attributes = False
me_plane_009.use_mirror_vertex_groups = False
me_plane_009.update()
me_plane_008 = bpy.data.meshes.new('Plane.008')
me_plane_008.from_pydata([(-0.6978, 0.236, 16.81), (-1.235, 0.3034, 16.81), (-1.691, 0.1854, 16.81), (-1.906, 0.05057, 16.81), (-1.906, 0.05057, -0.8682), (-1.691, 0.1854, -0.8682), (-1.235, 0.3034, -0.8682), (-0.6978, 0.236, -0.8682), (-0.4563, 0.06742, -0.8682), (-0.2147, -0.06742, -0.8682), (0.02683, 0.1517, -0.8682), (0.2952, 0.2865, -0.8682), (0.5905, 0.1854, -0.8682), (0.6173, -0.1011, -0.8682), (0.9931, -0.2023, -0.8682), (1.235, -0.06742, -0.8682), (1.342, 0.1348, -0.8682), (1.637, 0.2191, -0.8682), (1.906, -0.1348, -0.8682), (-0.4563, 0.06742, 16.81), (-0.2147, -0.06742, 16.81), (0.02683, 0.1517, 16.81), (0.2952, 0.2865, 16.81), (0.5905, 0.1854, 16.81), (0.6173, -0.1011, 16.81), (0.9931, -0.2023, 16.81), (1.235, -0.06742, 16.81), (1.342, 0.1348, 16.81), (1.637, 0.2191, 16.81), (1.906, -0.1348, 16.81)], [], [(17, 28, 29, 18), (16, 27, 28, 17), (15, 26, 27, 16), (14, 25, 26, 15), (13, 24, 25, 14), (12, 23, 24, 13), (11, 22, 23, 12), (10, 21, 22, 11), (9, 20, 21, 10), (8, 19, 20, 9), (7, 0, 19, 8), (6, 1, 0, 7), (5, 2, 1, 6), (4, 3, 2, 5)])
me_plane_008.materials.append(mat_vorhang_mat)
me_plane_008.use_remesh_preserve_volume = False
me_plane_008.use_remesh_preserve_attributes = False
me_plane_008.use_mirror_vertex_groups = False
me_plane_008.update()
me_plane_007 = bpy.data.meshes.new('Plane.007')
me_plane_007.from_pydata([(-0.6978, 0.236, 16.81), (-1.235, 0.3034, 16.81), (-1.691, 0.1854, 16.81), (-1.906, 0.05057, 16.81), (-1.906, 0.05057, -0.8682), (-1.691, 0.1854, -0.8682), (-1.235, 0.3034, -0.8682), (-0.6978, 0.236, -0.8682), (-0.4563, 0.06742, -0.8682), (-0.2147, -0.06742, -0.8682), (0.02683, 0.1517, -0.8682), (0.2952, 0.2865, -0.8682), (0.5905, 0.1854, -0.8682), (0.6173, -0.1011, -0.8682), (0.9931, -0.2023, -0.8682), (1.235, -0.06742, -0.8682), (1.342, 0.1348, -0.8682), (1.637, 0.2191, -0.8682), (1.906, -0.1348, -0.8682), (-0.4563, 0.06742, 16.81), (-0.2147, -0.06742, 16.81), (0.02683, 0.1517, 16.81), (0.2952, 0.2865, 16.81), (0.5905, 0.1854, 16.81), (0.6173, -0.1011, 16.81), (0.9931, -0.2023, 16.81), (1.235, -0.06742, 16.81), (1.342, 0.1348, 16.81), (1.637, 0.2191, 16.81), (1.906, -0.1348, 16.81)], [], [(17, 28, 29, 18), (16, 27, 28, 17), (15, 26, 27, 16), (14, 25, 26, 15), (13, 24, 25, 14), (12, 23, 24, 13), (11, 22, 23, 12), (10, 21, 22, 11), (9, 20, 21, 10), (8, 19, 20, 9), (7, 0, 19, 8), (6, 1, 0, 7), (5, 2, 1, 6), (4, 3, 2, 5)])
me_plane_007.materials.append(mat_vorhang_mat)
me_plane_007.use_remesh_preserve_volume = False
me_plane_007.use_remesh_preserve_attributes = False
me_plane_007.use_mirror_vertex_groups = False
me_plane_007.update()
me_plane_006 = bpy.data.meshes.new('Plane.006')
me_plane_006.from_pydata([(-0.6978, 0.236, 16.81), (-1.235, 0.3034, 16.81), (-1.691, 0.1854, 16.81), (-1.906, 0.05057, 16.81), (-1.906, 0.05057, -0.8682), (-1.691, 0.1854, -0.8682), (-1.235, 0.3034, -0.8682), (-0.6978, 0.236, -0.8682), (-0.4563, 0.06742, -0.8682), (-0.2147, -0.06742, -0.8682), (0.02683, 0.1517, -0.8682), (0.2952, 0.2865, -0.8682), (0.5905, 0.1854, -0.8682), (0.6173, -0.1011, -0.8682), (0.9931, -0.2023, -0.8682), (1.235, -0.06742, -0.8682), (1.342, 0.1348, -0.8682), (1.637, 0.2191, -0.8682), (1.906, -0.1348, -0.8682), (-0.4563, 0.06742, 16.81), (-0.2147, -0.06742, 16.81), (0.02683, 0.1517, 16.81), (0.2952, 0.2865, 16.81), (0.5905, 0.1854, 16.81), (0.6173, -0.1011, 16.81), (0.9931, -0.2023, 16.81), (1.235, -0.06742, 16.81), (1.342, 0.1348, 16.81), (1.637, 0.2191, 16.81), (1.906, -0.1348, 16.81)], [], [(17, 28, 29, 18), (16, 27, 28, 17), (15, 26, 27, 16), (14, 25, 26, 15), (13, 24, 25, 14), (12, 23, 24, 13), (11, 22, 23, 12), (10, 21, 22, 11), (9, 20, 21, 10), (8, 19, 20, 9), (7, 0, 19, 8), (6, 1, 0, 7), (5, 2, 1, 6), (4, 3, 2, 5)])
me_plane_006.materials.append(mat_vorhang_mat)
me_plane_006.use_remesh_preserve_volume = False
me_plane_006.use_remesh_preserve_attributes = False
me_plane_006.use_mirror_vertex_groups = False
me_plane_006.update()
me_plane_005 = bpy.data.meshes.new('Plane.005')
me_plane_005.from_pydata([(-0.6978, 0.236, 16.81), (-1.235, 0.3034, 16.81), (-1.691, 0.1854, 16.81), (-1.906, 0.05057, 16.81), (-1.906, 0.05057, -0.8682), (-1.691, 0.1854, -0.8682), (-1.235, 0.3034, -0.8682), (-0.6978, 0.236, -0.8682), (-0.4563, 0.06742, -0.8682), (-0.2147, -0.06742, -0.8682), (0.02683, 0.1517, -0.8682), (0.2952, 0.2865, -0.8682), (0.5905, 0.1854, -0.8682), (0.6173, -0.1011, -0.8682), (0.9931, -0.2023, -0.8682), (1.235, -0.06742, -0.8682), (1.342, 0.1348, -0.8682), (1.637, 0.2191, -0.8682), (1.906, -0.1348, -0.8682), (-0.4563, 0.06742, 16.81), (-0.2147, -0.06742, 16.81), (0.02683, 0.1517, 16.81), (0.2952, 0.2865, 16.81), (0.5905, 0.1854, 16.81), (0.6173, -0.1011, 16.81), (0.9931, -0.2023, 16.81), (1.235, -0.06742, 16.81), (1.342, 0.1348, 16.81), (1.637, 0.2191, 16.81), (1.906, -0.1348, 16.81)], [], [(17, 28, 29, 18), (16, 27, 28, 17), (15, 26, 27, 16), (14, 25, 26, 15), (13, 24, 25, 14), (12, 23, 24, 13), (11, 22, 23, 12), (10, 21, 22, 11), (9, 20, 21, 10), (8, 19, 20, 9), (7, 0, 19, 8), (6, 1, 0, 7), (5, 2, 1, 6), (4, 3, 2, 5)])
me_plane_005.materials.append(mat_vorhang_mat)
me_plane_005.use_remesh_preserve_volume = False
me_plane_005.use_remesh_preserve_attributes = False
me_plane_005.use_mirror_vertex_groups = False
me_plane_005.update()
me_plane_004 = bpy.data.meshes.new('Plane.004')
me_plane_004.from_pydata([(-0.6978, 0.236, 16.81), (-1.235, 0.3034, 16.81), (-1.691, 0.1854, 16.81), (-1.906, 0.05057, 16.81), (-1.906, 0.05057, -0.8682), (-1.691, 0.1854, -0.8682), (-1.235, 0.3034, -0.8682), (-0.6978, 0.236, -0.8682), (-0.4563, 0.06742, -0.8682), (-0.2147, -0.06742, -0.8682), (0.02683, 0.1517, -0.8682), (0.2952, 0.2865, -0.8682), (0.5905, 0.1854, -0.8682), (0.6173, -0.1011, -0.8682), (0.9931, -0.2023, -0.8682), (1.235, -0.06742, -0.8682), (1.342, 0.1348, -0.8682), (1.637, 0.2191, -0.8682), (1.906, -0.1348, -0.8682), (-0.4563, 0.06742, 16.81), (-0.2147, -0.06742, 16.81), (0.02683, 0.1517, 16.81), (0.2952, 0.2865, 16.81), (0.5905, 0.1854, 16.81), (0.6173, -0.1011, 16.81), (0.9931, -0.2023, 16.81), (1.235, -0.06742, 16.81), (1.342, 0.1348, 16.81), (1.637, 0.2191, 16.81), (1.906, -0.1348, 16.81)], [], [(17, 28, 29, 18), (16, 27, 28, 17), (15, 26, 27, 16), (14, 25, 26, 15), (13, 24, 25, 14), (12, 23, 24, 13), (11, 22, 23, 12), (10, 21, 22, 11), (9, 20, 21, 10), (8, 19, 20, 9), (7, 0, 19, 8), (6, 1, 0, 7), (5, 2, 1, 6), (4, 3, 2, 5)])
me_plane_004.materials.append(mat_vorhang_mat)
me_plane_004.use_remesh_preserve_volume = False
me_plane_004.use_remesh_preserve_attributes = False
me_plane_004.use_mirror_vertex_groups = False
me_plane_004.update()
me_plane_003 = bpy.data.meshes.new('Plane.003')
me_plane_003.from_pydata([(-0.6978, 0.236, 16.81), (-1.235, 0.3034, 16.81), (-1.691, 0.1854, 16.81), (-1.906, 0.05057, 16.81), (-1.906, 0.05057, -0.8682), (-1.691, 0.1854, -0.8682), (-1.235, 0.3034, -0.8682), (-0.6978, 0.236, -0.8682), (-0.4563, 0.06742, -0.8682), (-0.2147, -0.06742, -0.8682), (0.02683, 0.1517, -0.8682), (0.2952, 0.2865, -0.8682), (0.5905, 0.1854, -0.8682), (0.6173, -0.1011, -0.8682), (0.9931, -0.2023, -0.8682), (1.235, -0.06742, -0.8682), (1.342, 0.1348, -0.8682), (1.637, 0.2191, -0.8682), (1.906, -0.1348, -0.8682), (-0.4563, 0.06742, 16.81), (-0.2147, -0.06742, 16.81), (0.02683, 0.1517, 16.81), (0.2952, 0.2865, 16.81), (0.5905, 0.1854, 16.81), (0.6173, -0.1011, 16.81), (0.9931, -0.2023, 16.81), (1.235, -0.06742, 16.81), (1.342, 0.1348, 16.81), (1.637, 0.2191, 16.81), (1.906, -0.1348, 16.81)], [], [(17, 28, 29, 18), (16, 27, 28, 17), (15, 26, 27, 16), (14, 25, 26, 15), (13, 24, 25, 14), (12, 23, 24, 13), (11, 22, 23, 12), (10, 21, 22, 11), (9, 20, 21, 10), (8, 19, 20, 9), (7, 0, 19, 8), (6, 1, 0, 7), (5, 2, 1, 6), (4, 3, 2, 5)])
me_plane_003.materials.append(mat_vorhang_mat)
me_plane_003.use_remesh_preserve_volume = False
me_plane_003.use_remesh_preserve_attributes = False
me_plane_003.use_mirror_vertex_groups = False
me_plane_003.update()
me_plane_002 = bpy.data.meshes.new('Plane.002')
me_plane_002.from_pydata([(-0.6978, 0.236, 16.81), (-1.235, 0.3034, 16.81), (-1.691, 0.1854, 16.81), (-1.906, 0.05057, 16.81), (-1.906, 0.05057, -0.8682), (-1.691, 0.1854, -0.8682), (-1.235, 0.3034, -0.8682), (-0.6978, 0.236, -0.8682), (-0.4563, 0.06742, -0.8682), (-0.2147, -0.06742, -0.8682), (0.02683, 0.1517, -0.8682), (0.2952, 0.2865, -0.8682), (0.5905, 0.1854, -0.8682), (0.6173, -0.1011, -0.8682), (0.9931, -0.2023, -0.8682), (1.235, -0.06742, -0.8682), (1.342, 0.1348, -0.8682), (1.637, 0.2191, -0.8682), (1.906, -0.1348, -0.8682), (-0.4563, 0.06742, 16.81), (-0.2147, -0.06742, 16.81), (0.02683, 0.1517, 16.81), (0.2952, 0.2865, 16.81), (0.5905, 0.1854, 16.81), (0.6173, -0.1011, 16.81), (0.9931, -0.2023, 16.81), (1.235, -0.06742, 16.81), (1.342, 0.1348, 16.81), (1.637, 0.2191, 16.81), (1.906, -0.1348, 16.81)], [], [(17, 28, 29, 18), (16, 27, 28, 17), (15, 26, 27, 16), (14, 25, 26, 15), (13, 24, 25, 14), (12, 23, 24, 13), (11, 22, 23, 12), (10, 21, 22, 11), (9, 20, 21, 10), (8, 19, 20, 9), (7, 0, 19, 8), (6, 1, 0, 7), (5, 2, 1, 6), (4, 3, 2, 5)])
me_plane_002.materials.append(mat_vorhang_mat)
me_plane_002.use_remesh_preserve_volume = False
me_plane_002.use_remesh_preserve_attributes = False
me_plane_002.use_mirror_vertex_groups = False
me_plane_002.update()
me_plane_001 = bpy.data.meshes.new('Plane.001')
me_plane_001.from_pydata([(-0.6978, 0.236, 16.81), (-1.235, 0.3034, 16.81), (-1.691, 0.1854, 16.81), (-1.906, 0.05057, 16.81), (-1.906, 0.05057, -0.8682), (-1.691, 0.1854, -0.8682), (-1.235, 0.3034, -0.8682), (-0.6978, 0.236, -0.8682), (-0.4563, 0.06742, -0.8682), (-0.2147, -0.06742, -0.8682), (0.02683, 0.1517, -0.8682), (0.2952, 0.2865, -0.8682), (0.5905, 0.1854, -0.8682), (0.6173, -0.1011, -0.8682), (0.9931, -0.2023, -0.8682), (1.235, -0.06742, -0.8682), (1.342, 0.1348, -0.8682), (1.637, 0.2191, -0.8682), (1.906, -0.1348, -0.8682), (-0.4563, 0.06742, 16.81), (-0.2147, -0.06742, 16.81), (0.02683, 0.1517, 16.81), (0.2952, 0.2865, 16.81), (0.5905, 0.1854, 16.81), (0.6173, -0.1011, 16.81), (0.9931, -0.2023, 16.81), (1.235, -0.06742, 16.81), (1.342, 0.1348, 16.81), (1.637, 0.2191, 16.81), (1.906, -0.1348, 16.81)], [], [(17, 28, 29, 18), (16, 27, 28, 17), (15, 26, 27, 16), (14, 25, 26, 15), (13, 24, 25, 14), (12, 23, 24, 13), (11, 22, 23, 12), (10, 21, 22, 11), (9, 20, 21, 10), (8, 19, 20, 9), (7, 0, 19, 8), (6, 1, 0, 7), (5, 2, 1, 6), (4, 3, 2, 5)])
me_plane_001.materials.append(mat_vorhang_mat)
me_plane_001.use_remesh_preserve_volume = False
me_plane_001.use_remesh_preserve_attributes = False
me_plane_001.use_mirror_vertex_groups = False
me_plane_001.update()

# ---- objects
ob_plane_032 = bpy.data.objects.new('Plane.032', me_plane_033)
ob_plane_031 = bpy.data.objects.new('Plane.031', me_plane_032)
ob_plane_030 = bpy.data.objects.new('Plane.030', me_plane_031)
ob_plane_029 = bpy.data.objects.new('Plane.029', me_plane_030)
ob_plane_028 = bpy.data.objects.new('Plane.028', me_plane_029)
ob_plane_027 = bpy.data.objects.new('Plane.027', me_plane_028)
ob_plane_026 = bpy.data.objects.new('Plane.026', me_plane_027)
ob_plane_025 = bpy.data.objects.new('Plane.025', me_plane_026)
ob_plane_024 = bpy.data.objects.new('Plane.024', me_plane_025)
ob_plane_023 = bpy.data.objects.new('Plane.023', me_plane_024)
ob_plane_022 = bpy.data.objects.new('Plane.022', me_plane_023)
ob_plane_021 = bpy.data.objects.new('Plane.021', me_plane_022)
ob_plane_020 = bpy.data.objects.new('Plane.020', me_plane_021)
ob_plane_019 = bpy.data.objects.new('Plane.019', me_plane_020)
ob_plane_018 = bpy.data.objects.new('Plane.018', me_plane_019)
ob_plane_017 = bpy.data.objects.new('Plane.017', me_plane_018)
ob_plane_016 = bpy.data.objects.new('Plane.016', me_plane_017)
ob_plane_015 = bpy.data.objects.new('Plane.015', me_plane_016)
ob_plane_014 = bpy.data.objects.new('Plane.014', me_plane_015)
ob_plane_013 = bpy.data.objects.new('Plane.013', me_plane_014)
ob_plane_012 = bpy.data.objects.new('Plane.012', me_plane_013)
ob_plane_011 = bpy.data.objects.new('Plane.011', me_plane_012)
ob_plane_010 = bpy.data.objects.new('Plane.010', me_plane_011)
ob_plane_009 = bpy.data.objects.new('Plane.009', me_plane_010)
ob_plane_008 = bpy.data.objects.new('Plane.008', me_plane_009)
ob_plane_007 = bpy.data.objects.new('Plane.007', me_plane_008)
ob_plane_006 = bpy.data.objects.new('Plane.006', me_plane_007)
ob_plane_005 = bpy.data.objects.new('Plane.005', me_plane_006)
ob_plane_004 = bpy.data.objects.new('Plane.004', me_plane_005)
ob_plane_003 = bpy.data.objects.new('Plane.003', me_plane_004)
ob_plane_002 = bpy.data.objects.new('Plane.002', me_plane_003)
ob_plane_001 = bpy.data.objects.new('Plane.001', me_plane_002)
ob_plane = bpy.data.objects.new('Plane', me_plane_001)

# ---- transforms, parenting, visibility, modifiers, constraints
ob_plane_032.location = (26.72, 3.22, 0.9299)
ob_plane_032.rotation_euler = (0.0, -0.0, -3.142)
ob_plane_032.scale = (0.112, 0.112, 0.112)
ob_plane_032.lineart.crease_threshold = 0.0
_m = ob_plane_032.modifiers.new('Solidify', 'SOLIDIFY')
_m.nonmanifold_thickness_mode = 'FIXED'
_m.nonmanifold_merge_threshold = 0.0003
ob_plane_031.location = (21.16, 3.22, 0.9299)
ob_plane_031.rotation_euler = (0.0, -0.0, -3.142)
ob_plane_031.scale = (0.112, 0.112, 0.112)
ob_plane_031.lineart.crease_threshold = 0.0
_m = ob_plane_031.modifiers.new('Solidify', 'SOLIDIFY')
_m.nonmanifold_thickness_mode = 'FIXED'
_m.nonmanifold_merge_threshold = 0.0003
ob_plane_030.location = (13.13, 3.22, 0.9299)
ob_plane_030.rotation_euler = (0.0, -0.0, -3.142)
ob_plane_030.scale = (0.112, 0.112, 0.112)
ob_plane_030.lineart.crease_threshold = 0.0
_m = ob_plane_030.modifiers.new('Solidify', 'SOLIDIFY')
_m.nonmanifold_thickness_mode = 'FIXED'
_m.nonmanifold_merge_threshold = 0.0003
ob_plane_029.location = (8.82, 3.22, 0.9299)
ob_plane_029.rotation_euler = (0.0, -0.0, -3.142)
ob_plane_029.scale = (0.112, 0.112, 0.112)
ob_plane_029.lineart.crease_threshold = 0.0
_m = ob_plane_029.modifiers.new('Solidify', 'SOLIDIFY')
_m.nonmanifold_thickness_mode = 'FIXED'
_m.nonmanifold_merge_threshold = 0.0003
ob_plane_028.location = (6.284, 5.732, 0.9299)
ob_plane_028.rotation_euler = (0.0, -0.0, -3.142)
ob_plane_028.scale = (0.112, 0.112, 0.112)
ob_plane_028.lineart.crease_threshold = 0.0
_m = ob_plane_028.modifiers.new('Solidify', 'SOLIDIFY')
_m.nonmanifold_thickness_mode = 'FIXED'
_m.nonmanifold_merge_threshold = 0.0003
ob_plane_027.location = (3.76, 5.732, 0.9299)
ob_plane_027.rotation_euler = (0.0, -0.0, -3.142)
ob_plane_027.scale = (0.112, 0.112, 0.112)
ob_plane_027.lineart.crease_threshold = 0.0
_m = ob_plane_027.modifiers.new('Solidify', 'SOLIDIFY')
_m.nonmanifold_thickness_mode = 'FIXED'
_m.nonmanifold_merge_threshold = 0.0003
ob_plane_026.location = (3.019, 5.732, 0.9299)
ob_plane_026.rotation_euler = (0.0, -0.0, -3.142)
ob_plane_026.scale = (0.112, 0.112, 0.112)
ob_plane_026.lineart.crease_threshold = 0.0
_m = ob_plane_026.modifiers.new('Solidify', 'SOLIDIFY')
_m.nonmanifold_thickness_mode = 'FIXED'
_m.nonmanifold_merge_threshold = 0.0003
ob_plane_025.location = (0.5643, 5.732, 0.9299)
ob_plane_025.rotation_euler = (0.0, -0.0, -3.142)
ob_plane_025.scale = (0.112, 0.112, 0.112)
ob_plane_025.lineart.crease_threshold = 0.0
_m = ob_plane_025.modifiers.new('Solidify', 'SOLIDIFY')
_m.nonmanifold_thickness_mode = 'FIXED'
_m.nonmanifold_merge_threshold = 0.0003
ob_plane_024.location = (22.6, -9.061, 0.9299)
ob_plane_024.scale = (0.112, 0.112, 0.112)
ob_plane_024.lineart.crease_threshold = 0.0
_m = ob_plane_024.modifiers.new('Solidify', 'SOLIDIFY')
_m.nonmanifold_thickness_mode = 'FIXED'
_m.nonmanifold_merge_threshold = 0.0003
ob_plane_023.location = (18.97, -9.061, 0.9299)
ob_plane_023.scale = (0.112, 0.112, 0.112)
ob_plane_023.lineart.crease_threshold = 0.0
_m = ob_plane_023.modifiers.new('Solidify', 'SOLIDIFY')
_m.nonmanifold_thickness_mode = 'FIXED'
_m.nonmanifold_merge_threshold = 0.0003
ob_plane_022.location = (-5.318, 5.732, 0.9299)
ob_plane_022.rotation_euler = (0.0, -0.0, -3.142)
ob_plane_022.scale = (0.112, 0.112, 0.112)
ob_plane_022.lineart.crease_threshold = 0.0
_m = ob_plane_022.modifiers.new('Solidify', 'SOLIDIFY')
_m.nonmanifold_thickness_mode = 'FIXED'
_m.nonmanifold_merge_threshold = 0.0003
ob_plane_021.location = (-7.112, 5.732, 0.9299)
ob_plane_021.rotation_euler = (0.0, -0.0, -3.142)
ob_plane_021.scale = (0.112, 0.112, 0.112)
ob_plane_021.lineart.crease_threshold = 0.0
_m = ob_plane_021.modifiers.new('Solidify', 'SOLIDIFY')
_m.nonmanifold_thickness_mode = 'FIXED'
_m.nonmanifold_merge_threshold = 0.0003
ob_plane_020.location = (-11.48, 5.732, 0.9299)
ob_plane_020.rotation_euler = (0.0, -0.0, -3.142)
ob_plane_020.scale = (0.112, 0.112, 0.112)
ob_plane_020.lineart.crease_threshold = 0.0
_m = ob_plane_020.modifiers.new('Solidify', 'SOLIDIFY')
_m.nonmanifold_thickness_mode = 'FIXED'
_m.nonmanifold_merge_threshold = 0.0003
ob_plane_019.location = (-13.67, 5.732, 0.9299)
ob_plane_019.rotation_euler = (0.0, -0.0, -3.142)
ob_plane_019.scale = (0.112, 0.112, 0.112)
ob_plane_019.lineart.crease_threshold = 0.0
_m = ob_plane_019.modifiers.new('Solidify', 'SOLIDIFY')
_m.nonmanifold_thickness_mode = 'FIXED'
_m.nonmanifold_merge_threshold = 0.0003
ob_plane_018.location = (-13.63, 0.9338, 0.9299)
ob_plane_018.rotation_euler = (0.0, -0.0, -1.571)
ob_plane_018.scale = (0.112, 0.112, 0.112)
ob_plane_018.lineart.crease_threshold = 0.0
_m = ob_plane_018.modifiers.new('Solidify', 'SOLIDIFY')
_m.nonmanifold_thickness_mode = 'FIXED'
_m.nonmanifold_merge_threshold = 0.0003
ob_plane_017.location = (-13.63, -2.824, 0.9299)
ob_plane_017.rotation_euler = (0.0, -0.0, -1.571)
ob_plane_017.scale = (0.112, 0.112, 0.112)
ob_plane_017.lineart.crease_threshold = 0.0
_m = ob_plane_017.modifiers.new('Solidify', 'SOLIDIFY')
_m.nonmanifold_thickness_mode = 'FIXED'
_m.nonmanifold_merge_threshold = 0.0003
ob_plane_016.location = (-13.65, -6.473, 0.9299)
ob_plane_016.scale = (0.112, 0.112, 0.112)
ob_plane_016.lineart.crease_threshold = 0.0
_m = ob_plane_016.modifiers.new('Solidify', 'SOLIDIFY')
_m.nonmanifold_thickness_mode = 'FIXED'
_m.nonmanifold_merge_threshold = 0.0003
ob_plane_015.location = (-8.276, -6.473, 0.9299)
ob_plane_015.scale = (0.112, 0.112, 0.112)
ob_plane_015.lineart.crease_threshold = 0.0
_m = ob_plane_015.modifiers.new('Solidify', 'SOLIDIFY')
_m.nonmanifold_thickness_mode = 'FIXED'
_m.nonmanifold_merge_threshold = 0.0003
ob_plane_014.location = (-7.836, -6.473, 0.9299)
ob_plane_014.scale = (0.112, 0.112, 0.112)
ob_plane_014.lineart.crease_threshold = 0.0
_m = ob_plane_014.modifiers.new('Solidify', 'SOLIDIFY')
_m.nonmanifold_thickness_mode = 'FIXED'
_m.nonmanifold_merge_threshold = 0.0003
ob_plane_013.location = (-7.031, -6.473, 0.9299)
ob_plane_013.scale = (0.112, 0.112, 0.112)
ob_plane_013.lineart.crease_threshold = 0.0
_m = ob_plane_013.modifiers.new('Solidify', 'SOLIDIFY')
_m.nonmanifold_thickness_mode = 'FIXED'
_m.nonmanifold_merge_threshold = 0.0003
ob_plane_012.location = (-4.508, -6.473, 0.9299)
ob_plane_012.scale = (0.112, 0.112, 0.112)
ob_plane_012.lineart.crease_threshold = 0.0
_m = ob_plane_012.modifiers.new('Solidify', 'SOLIDIFY')
_m.nonmanifold_thickness_mode = 'FIXED'
_m.nonmanifold_merge_threshold = 0.0003
ob_plane_011.location = (-3.703, -6.473, 0.9299)
ob_plane_011.scale = (0.112, 0.112, 0.112)
ob_plane_011.lineart.crease_threshold = 0.0
_m = ob_plane_011.modifiers.new('Solidify', 'SOLIDIFY')
_m.nonmanifold_thickness_mode = 'FIXED'
_m.nonmanifold_merge_threshold = 0.0003
ob_plane_010.location = (-0.171, -6.473, 0.9299)
ob_plane_010.scale = (0.112, 0.112, 0.112)
ob_plane_010.lineart.crease_threshold = 0.0
_m = ob_plane_010.modifiers.new('Solidify', 'SOLIDIFY')
_m.nonmanifold_thickness_mode = 'FIXED'
_m.nonmanifold_merge_threshold = 0.0003
ob_plane_009.location = (0.6663, -6.473, 0.9299)
ob_plane_009.scale = (0.112, 0.112, 0.112)
ob_plane_009.lineart.crease_threshold = 0.0
_m = ob_plane_009.modifiers.new('Solidify', 'SOLIDIFY')
_m.nonmanifold_thickness_mode = 'FIXED'
_m.nonmanifold_merge_threshold = 0.0003
ob_plane_008.location = (6.12, -6.473, 0.9299)
ob_plane_008.scale = (0.112, 0.112, 0.112)
ob_plane_008.lineart.crease_threshold = 0.0
_m = ob_plane_008.modifiers.new('Solidify', 'SOLIDIFY')
_m.nonmanifold_thickness_mode = 'FIXED'
_m.nonmanifold_merge_threshold = 0.0003
ob_plane_007.location = (6.861, -9.061, 0.9299)
ob_plane_007.scale = (0.112, 0.112, 0.112)
ob_plane_007.lineart.crease_threshold = 0.0
_m = ob_plane_007.modifiers.new('Solidify', 'SOLIDIFY')
_m.nonmanifold_thickness_mode = 'FIXED'
_m.nonmanifold_merge_threshold = 0.0003
ob_plane_006.location = (10.4, -9.061, 0.9299)
ob_plane_006.scale = (0.112, 0.112, 0.112)
ob_plane_006.lineart.crease_threshold = 0.0
_m = ob_plane_006.modifiers.new('Solidify', 'SOLIDIFY')
_m.nonmanifold_thickness_mode = 'FIXED'
_m.nonmanifold_merge_threshold = 0.0003
ob_plane_005.location = (11.26, -9.061, 0.9299)
ob_plane_005.scale = (0.112, 0.112, 0.112)
ob_plane_005.lineart.crease_threshold = 0.0
_m = ob_plane_005.modifiers.new('Solidify', 'SOLIDIFY')
_m.nonmanifold_thickness_mode = 'FIXED'
_m.nonmanifold_merge_threshold = 0.0003
ob_plane_004.location = (14.69, -9.061, 0.9299)
ob_plane_004.scale = (0.112, 0.112, 0.112)
ob_plane_004.lineart.crease_threshold = 0.0
_m = ob_plane_004.modifiers.new('Solidify', 'SOLIDIFY')
_m.nonmanifold_thickness_mode = 'FIXED'
_m.nonmanifold_merge_threshold = 0.0003
ob_plane_003.location = (15.5, -9.061, 0.9299)
ob_plane_003.scale = (0.112, 0.112, 0.112)
ob_plane_003.lineart.crease_threshold = 0.0
_m = ob_plane_003.modifiers.new('Solidify', 'SOLIDIFY')
_m.nonmanifold_thickness_mode = 'FIXED'
_m.nonmanifold_merge_threshold = 0.0003
ob_plane_002.location = (18.25, -9.061, 0.9299)
ob_plane_002.scale = (0.112, 0.112, 0.112)
ob_plane_002.lineart.crease_threshold = 0.0
_m = ob_plane_002.modifiers.new('Solidify', 'SOLIDIFY')
_m.nonmanifold_thickness_mode = 'FIXED'
_m.nonmanifold_merge_threshold = 0.0003
ob_plane_001.location = (26.7, -9.061, 0.9299)
ob_plane_001.scale = (0.112, 0.112, 0.112)
ob_plane_001.lineart.crease_threshold = 0.0
_m = ob_plane_001.modifiers.new('Solidify', 'SOLIDIFY')
_m.nonmanifold_thickness_mode = 'FIXED'
_m.nonmanifold_merge_threshold = 0.0003
ob_plane.location = (23.6, -9.061, 0.9299)
ob_plane.scale = (0.112, 0.112, 0.112)
ob_plane.lineart.crease_threshold = 0.0
_m = ob_plane.modifiers.new('Solidify', 'SOLIDIFY')
_m.nonmanifold_thickness_mode = 'FIXED'
_m.nonmanifold_merge_threshold = 0.0003

# ---- collection membership
col_collection_11.objects.link(ob_plane_032)
col_collection_11.objects.link(ob_plane_031)
col_collection_11.objects.link(ob_plane_030)
col_collection_11.objects.link(ob_plane_029)
col_collection_11.objects.link(ob_plane_028)
col_collection_11.objects.link(ob_plane_027)
col_collection_11.objects.link(ob_plane_026)
col_collection_11.objects.link(ob_plane_025)
col_collection_11.objects.link(ob_plane_024)
col_collection_11.objects.link(ob_plane_023)
col_collection_11.objects.link(ob_plane_022)
col_collection_11.objects.link(ob_plane_021)
col_collection_11.objects.link(ob_plane_020)
col_collection_11.objects.link(ob_plane_019)
col_collection_11.objects.link(ob_plane_018)
col_collection_11.objects.link(ob_plane_017)
col_collection_11.objects.link(ob_plane_016)
col_collection_11.objects.link(ob_plane_015)
col_collection_11.objects.link(ob_plane_014)
col_collection_11.objects.link(ob_plane_013)
col_collection_11.objects.link(ob_plane_012)
col_collection_11.objects.link(ob_plane_011)
col_collection_11.objects.link(ob_plane_010)
col_collection_11.objects.link(ob_plane_009)
col_collection_11.objects.link(ob_plane_008)
col_collection_11.objects.link(ob_plane_007)
col_collection_11.objects.link(ob_plane_006)
col_collection_11.objects.link(ob_plane_005)
col_collection_11.objects.link(ob_plane_004)
col_collection_11.objects.link(ob_plane_003)
col_collection_11.objects.link(ob_plane_002)
col_collection_11.objects.link(ob_plane_001)
col_collection_11.objects.link(ob_plane)

# ---- scene / render settings (as saved in the file)
scene.frame_start = 1; scene.frame_end = 51; scene.frame_set(0)
scene.render.engine = 'BLENDER_EEVEE_NEXT'
scene.render.resolution_percentage = 50
scene.render.dither_intensity = 0.0
scene.cycles.use_denoising = False
scene.cycles.samples = 10
scene.cycles.sampling_pattern = 'TABULATED_SOBOL'
scene.cycles.light_sampling_threshold = 0.0
scene.cycles.use_adaptive_sampling = False
scene.cycles.use_light_tree = False
scene.cycles.blur_glossy = 0.0
scene.cycles.pixel_filter_type = 'GAUSSIAN'
scene.cycles.sample_clamp_indirect = 0.0
scene.view_settings.view_transform = 'Standard'
bpy.context.view_layer.update()

# ---- added for rendering (the .blend has no active camera and no usable light): camera, sun
cam_auto = bpy.data.cameras.new('AutoCamera')
cam_auto.lens = 50.0
cam_auto.sensor_width = 36.0
cam_auto.clip_end = 1000.0
ob_auto_camera = bpy.data.objects.new('AutoCamera', cam_auto)
scene.collection.objects.link(ob_auto_camera)
ob_auto_camera.location = (46.7508, -49.9312, 34.0009)
ob_auto_camera.rotation_euler = (1.09748, -7.21219e-08, 0.694738)
scene.camera = ob_auto_camera
light_auto_sun = bpy.data.lights.new('AutoSun', 'SUN')
light_auto_sun.energy = 3.0
light_auto_sun.angle = 0.0523599
ob_auto_sun = bpy.data.objects.new('AutoSun', light_auto_sun)
scene.collection.objects.link(ob_auto_sun)
ob_auto_sun.rotation_euler = (0.872665, 0.174533, 0.523599)
bpy.context.view_layer.update()
